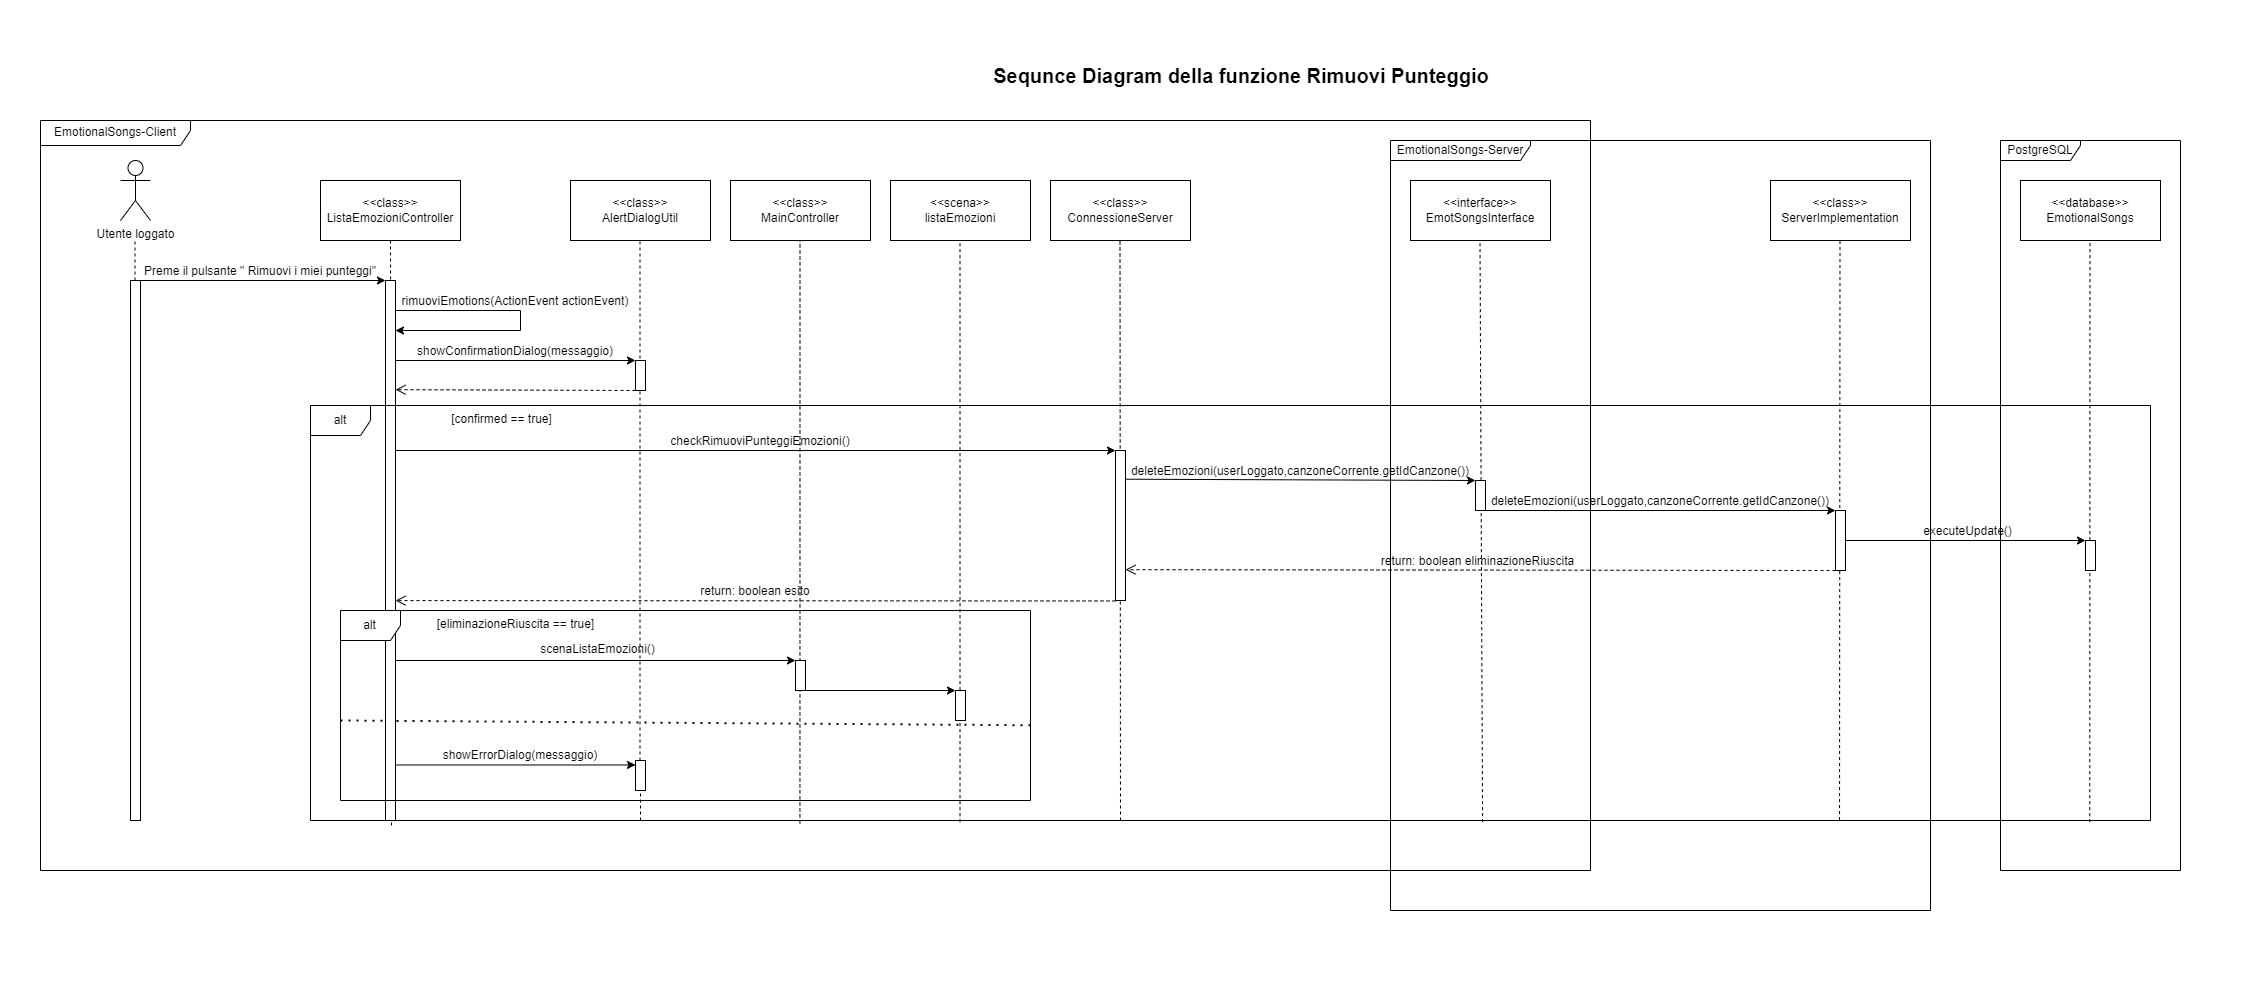

The diagram above was exported from draw.io. Its source (the exported page's mxGraphModel, read from the mxfile embedded in the PNG):
<mxGraphModel dx="2731" dy="1029" grid="1" gridSize="10" guides="1" tooltips="1" connect="1" arrows="1" fold="1" page="1" pageScale="1" pageWidth="827" pageHeight="1169" math="0" shadow="0">
  <root>
    <mxCell id="0" />
    <mxCell id="1" parent="0" />
    <mxCell id="mVk_Cwyss0j-UmA6FdMM-1" value="Utente loggato" style="shape=umlActor;verticalLabelPosition=bottom;verticalAlign=top;html=1;outlineConnect=0;" parent="1" vertex="1">
      <mxGeometry x="120" y="160" width="30" height="60" as="geometry" />
    </mxCell>
    <mxCell id="mVk_Cwyss0j-UmA6FdMM-2" value="&amp;lt;&amp;lt;class&amp;gt;&amp;gt;&lt;br&gt;ListaEmozioniController" style="rounded=0;whiteSpace=wrap;html=1;" parent="1" vertex="1">
      <mxGeometry x="320" y="180" width="140" height="60" as="geometry" />
    </mxCell>
    <mxCell id="mVk_Cwyss0j-UmA6FdMM-5" value="rimuoviEmotions(ActionEvent actionEvent)" style="text;html=1;strokeColor=none;fillColor=none;align=center;verticalAlign=bottom;whiteSpace=wrap;rounded=0;" parent="1" vertex="1">
      <mxGeometry x="395" y="280" width="240" height="30" as="geometry" />
    </mxCell>
    <mxCell id="mVk_Cwyss0j-UmA6FdMM-7" value="" style="endArrow=none;dashed=1;html=1;rounded=0;" parent="1" source="mVk_Cwyss0j-UmA6FdMM-33" edge="1">
      <mxGeometry width="50" height="50" relative="1" as="geometry">
        <mxPoint x="134.5" y="1253" as="sourcePoint" />
        <mxPoint x="134.5" y="240" as="targetPoint" />
      </mxGeometry>
    </mxCell>
    <mxCell id="mVk_Cwyss0j-UmA6FdMM-9" value="&amp;lt;&amp;lt;class&amp;gt;&amp;gt;&lt;br&gt;AlertDialogUtil" style="rounded=0;whiteSpace=wrap;html=1;" parent="1" vertex="1">
      <mxGeometry x="570" y="180" width="140" height="60" as="geometry" />
    </mxCell>
    <mxCell id="mVk_Cwyss0j-UmA6FdMM-10" value="" style="endArrow=none;dashed=1;html=1;rounded=0;" parent="1" source="mVk_Cwyss0j-UmA6FdMM-75" edge="1">
      <mxGeometry width="50" height="50" relative="1" as="geometry">
        <mxPoint x="640" y="1251" as="sourcePoint" />
        <mxPoint x="639.5" y="240" as="targetPoint" />
      </mxGeometry>
    </mxCell>
    <mxCell id="mVk_Cwyss0j-UmA6FdMM-11" value="showConfirmationDialog(messaggio)" style="text;html=1;strokeColor=none;fillColor=none;align=center;verticalAlign=bottom;whiteSpace=wrap;rounded=0;" parent="1" vertex="1">
      <mxGeometry x="395" y="330" width="240" height="30" as="geometry" />
    </mxCell>
    <mxCell id="mVk_Cwyss0j-UmA6FdMM-12" value="&amp;lt;&amp;lt;class&amp;gt;&amp;gt;&lt;br&gt;MainController" style="rounded=0;whiteSpace=wrap;html=1;" parent="1" vertex="1">
      <mxGeometry x="730" y="180" width="140" height="60" as="geometry" />
    </mxCell>
    <mxCell id="mVk_Cwyss0j-UmA6FdMM-13" value="" style="endArrow=none;dashed=1;html=1;rounded=0;exitX=0.266;exitY=1.007;exitDx=0;exitDy=0;exitPerimeter=0;" parent="1" source="mVk_Cwyss0j-UmA6FdMM-51" edge="1">
      <mxGeometry width="50" height="50" relative="1" as="geometry">
        <mxPoint x="799.5" y="1253" as="sourcePoint" />
        <mxPoint x="799.5" y="240" as="targetPoint" />
      </mxGeometry>
    </mxCell>
    <mxCell id="mVk_Cwyss0j-UmA6FdMM-14" value="&amp;lt;&amp;lt;scena&amp;gt;&amp;gt;&lt;br&gt;listaEmozioni" style="rounded=0;whiteSpace=wrap;html=1;" parent="1" vertex="1">
      <mxGeometry x="890" y="180" width="140" height="60" as="geometry" />
    </mxCell>
    <mxCell id="mVk_Cwyss0j-UmA6FdMM-15" value="" style="endArrow=none;dashed=1;html=1;rounded=0;exitX=0.353;exitY=1.004;exitDx=0;exitDy=0;exitPerimeter=0;" parent="1" source="mVk_Cwyss0j-UmA6FdMM-51" edge="1">
      <mxGeometry width="50" height="50" relative="1" as="geometry">
        <mxPoint x="959.5" y="1253" as="sourcePoint" />
        <mxPoint x="959.5" y="240" as="targetPoint" />
      </mxGeometry>
    </mxCell>
    <mxCell id="mVk_Cwyss0j-UmA6FdMM-18" value="&amp;lt;&amp;lt;class&amp;gt;&amp;gt;&lt;br&gt;ConnessioneServer" style="rounded=0;whiteSpace=wrap;html=1;" parent="1" vertex="1">
      <mxGeometry x="1050" y="180" width="140" height="60" as="geometry" />
    </mxCell>
    <mxCell id="mVk_Cwyss0j-UmA6FdMM-19" value="" style="endArrow=none;dashed=1;html=1;rounded=0;" parent="1" edge="1">
      <mxGeometry width="50" height="50" relative="1" as="geometry">
        <mxPoint x="1120" y="820" as="sourcePoint" />
        <mxPoint x="1119.5" y="240" as="targetPoint" />
      </mxGeometry>
    </mxCell>
    <mxCell id="mVk_Cwyss0j-UmA6FdMM-21" value="&amp;lt;&amp;lt;interface&amp;gt;&amp;gt;&lt;br&gt;EmotSongsInterface" style="rounded=0;whiteSpace=wrap;html=1;" parent="1" vertex="1">
      <mxGeometry x="1410" y="180" width="140" height="60" as="geometry" />
    </mxCell>
    <mxCell id="mVk_Cwyss0j-UmA6FdMM-22" value="" style="endArrow=none;dashed=1;html=1;rounded=0;exitX=0.637;exitY=1.004;exitDx=0;exitDy=0;exitPerimeter=0;" parent="1" source="mVk_Cwyss0j-UmA6FdMM-51" edge="1">
      <mxGeometry width="50" height="50" relative="1" as="geometry">
        <mxPoint x="1480" y="880" as="sourcePoint" />
        <mxPoint x="1479.5" y="240" as="targetPoint" />
      </mxGeometry>
    </mxCell>
    <mxCell id="mVk_Cwyss0j-UmA6FdMM-23" value="deleteEmozioni(userLoggato,canzoneCorrente.getIdCanzone())" style="text;html=1;strokeColor=none;fillColor=none;align=center;verticalAlign=bottom;whiteSpace=wrap;rounded=0;" parent="1" vertex="1">
      <mxGeometry x="1125" y="450" width="350" height="30" as="geometry" />
    </mxCell>
    <mxCell id="mVk_Cwyss0j-UmA6FdMM-24" value="&amp;lt;&amp;lt;class&amp;gt;&amp;gt;&lt;br&gt;ServerImplementation" style="rounded=0;whiteSpace=wrap;html=1;" parent="1" vertex="1">
      <mxGeometry x="1770" y="180" width="140" height="60" as="geometry" />
    </mxCell>
    <mxCell id="mVk_Cwyss0j-UmA6FdMM-25" value="" style="endArrow=none;dashed=1;html=1;rounded=0;exitX=0.831;exitY=0.999;exitDx=0;exitDy=0;exitPerimeter=0;" parent="1" source="mVk_Cwyss0j-UmA6FdMM-51" edge="1">
      <mxGeometry width="50" height="50" relative="1" as="geometry">
        <mxPoint x="1840" y="900" as="sourcePoint" />
        <mxPoint x="1839.5" y="240" as="targetPoint" />
      </mxGeometry>
    </mxCell>
    <mxCell id="mVk_Cwyss0j-UmA6FdMM-27" value="&amp;lt;&amp;lt;database&amp;gt;&amp;gt;&lt;br&gt;EmotionalSongs" style="rounded=0;whiteSpace=wrap;html=1;" parent="1" vertex="1">
      <mxGeometry x="2020" y="180" width="140" height="60" as="geometry" />
    </mxCell>
    <mxCell id="mVk_Cwyss0j-UmA6FdMM-28" value="" style="endArrow=none;dashed=1;html=1;rounded=0;exitX=0.967;exitY=1.004;exitDx=0;exitDy=0;exitPerimeter=0;" parent="1" source="mVk_Cwyss0j-UmA6FdMM-51" edge="1">
      <mxGeometry width="50" height="50" relative="1" as="geometry">
        <mxPoint x="2090" y="870" as="sourcePoint" />
        <mxPoint x="2089.5" y="240" as="targetPoint" />
      </mxGeometry>
    </mxCell>
    <mxCell id="mVk_Cwyss0j-UmA6FdMM-29" value="executeUpdate()" style="text;html=1;strokeColor=none;fillColor=none;align=center;verticalAlign=bottom;whiteSpace=wrap;rounded=0;" parent="1" vertex="1">
      <mxGeometry x="1845" y="510" width="245" height="30" as="geometry" />
    </mxCell>
    <mxCell id="mVk_Cwyss0j-UmA6FdMM-31" value="Preme il pulsante &quot; Rimuovi i miei punteggi&quot;" style="text;html=1;strokeColor=none;fillColor=none;align=center;verticalAlign=bottom;whiteSpace=wrap;rounded=0;" parent="1" vertex="1">
      <mxGeometry x="140" y="250" width="240" height="30" as="geometry" />
    </mxCell>
    <mxCell id="mVk_Cwyss0j-UmA6FdMM-33" value="" style="html=1;points=[];perimeter=orthogonalPerimeter;outlineConnect=0;targetShapes=umlLifeline;portConstraint=eastwest;newEdgeStyle={&quot;edgeStyle&quot;:&quot;elbowEdgeStyle&quot;,&quot;elbow&quot;:&quot;vertical&quot;,&quot;curved&quot;:0,&quot;rounded&quot;:0};" parent="1" vertex="1">
      <mxGeometry x="130" y="280" width="10" height="540" as="geometry" />
    </mxCell>
    <mxCell id="mVk_Cwyss0j-UmA6FdMM-36" value="" style="html=1;points=[];perimeter=orthogonalPerimeter;outlineConnect=0;targetShapes=umlLifeline;portConstraint=eastwest;newEdgeStyle={&quot;edgeStyle&quot;:&quot;elbowEdgeStyle&quot;,&quot;elbow&quot;:&quot;vertical&quot;,&quot;curved&quot;:0,&quot;rounded&quot;:0};" parent="1" vertex="1">
      <mxGeometry x="635" y="360" width="10" height="30" as="geometry" />
    </mxCell>
    <mxCell id="mVk_Cwyss0j-UmA6FdMM-39" value="" style="html=1;points=[];perimeter=orthogonalPerimeter;outlineConnect=0;targetShapes=umlLifeline;portConstraint=eastwest;newEdgeStyle={&quot;edgeStyle&quot;:&quot;elbowEdgeStyle&quot;,&quot;elbow&quot;:&quot;vertical&quot;,&quot;curved&quot;:0,&quot;rounded&quot;:0};" parent="1" vertex="1">
      <mxGeometry x="955" y="690" width="10" height="30" as="geometry" />
    </mxCell>
    <mxCell id="mVk_Cwyss0j-UmA6FdMM-47" value="" style="endArrow=classic;html=1;rounded=0;" parent="1" target="mVk_Cwyss0j-UmA6FdMM-35" edge="1">
      <mxGeometry width="50" height="50" relative="1" as="geometry">
        <mxPoint x="140" y="280" as="sourcePoint" />
        <mxPoint x="385" y="278.67" as="targetPoint" />
      </mxGeometry>
    </mxCell>
    <mxCell id="mVk_Cwyss0j-UmA6FdMM-48" value="" style="endArrow=classic;html=1;rounded=0;" parent="1" target="mVk_Cwyss0j-UmA6FdMM-35" edge="1">
      <mxGeometry width="50" height="50" relative="1" as="geometry">
        <mxPoint x="395" y="310" as="sourcePoint" />
        <mxPoint x="430" y="360" as="targetPoint" />
        <Array as="points">
          <mxPoint x="520" y="310" />
          <mxPoint x="520" y="330" />
        </Array>
      </mxGeometry>
    </mxCell>
    <mxCell id="mVk_Cwyss0j-UmA6FdMM-49" value="" style="endArrow=classic;html=1;rounded=0;" parent="1" edge="1">
      <mxGeometry width="50" height="50" relative="1" as="geometry">
        <mxPoint x="390" y="360" as="sourcePoint" />
        <mxPoint x="635" y="360" as="targetPoint" />
      </mxGeometry>
    </mxCell>
    <mxCell id="mVk_Cwyss0j-UmA6FdMM-50" value="" style="html=1;verticalAlign=bottom;endArrow=open;dashed=1;endSize=8;edgeStyle=elbowEdgeStyle;elbow=vertical;curved=0;rounded=0;" parent="1" target="mVk_Cwyss0j-UmA6FdMM-35" edge="1">
      <mxGeometry relative="1" as="geometry">
        <mxPoint x="635" y="390" as="sourcePoint" />
        <mxPoint x="420" y="390" as="targetPoint" />
      </mxGeometry>
    </mxCell>
    <mxCell id="mVk_Cwyss0j-UmA6FdMM-52" value="[confirmed == true]" style="text;html=1;strokeColor=none;fillColor=none;align=center;verticalAlign=top;whiteSpace=wrap;rounded=0;" parent="1" vertex="1">
      <mxGeometry x="444" y="405" width="115" height="30" as="geometry" />
    </mxCell>
    <mxCell id="mVk_Cwyss0j-UmA6FdMM-53" value="" style="endArrow=classic;html=1;rounded=0;" parent="1" target="mVk_Cwyss0j-UmA6FdMM-40" edge="1">
      <mxGeometry width="50" height="50" relative="1" as="geometry">
        <mxPoint x="390" y="450" as="sourcePoint" />
        <mxPoint x="635" y="450" as="targetPoint" />
      </mxGeometry>
    </mxCell>
    <mxCell id="mVk_Cwyss0j-UmA6FdMM-54" value="" style="endArrow=classic;html=1;rounded=0;" parent="1" edge="1">
      <mxGeometry width="50" height="50" relative="1" as="geometry">
        <mxPoint x="1115" y="478.67" as="sourcePoint" />
        <mxPoint x="1475" y="480" as="targetPoint" />
      </mxGeometry>
    </mxCell>
    <mxCell id="mVk_Cwyss0j-UmA6FdMM-40" value="" style="html=1;points=[];perimeter=orthogonalPerimeter;outlineConnect=0;targetShapes=umlLifeline;portConstraint=eastwest;newEdgeStyle={&quot;edgeStyle&quot;:&quot;elbowEdgeStyle&quot;,&quot;elbow&quot;:&quot;vertical&quot;,&quot;curved&quot;:0,&quot;rounded&quot;:0};" parent="1" vertex="1">
      <mxGeometry x="1115" y="450" width="10" height="150" as="geometry" />
    </mxCell>
    <mxCell id="mVk_Cwyss0j-UmA6FdMM-20" value="checkRimuoviPunteggiEmozioni()" style="text;html=1;strokeColor=none;fillColor=none;align=center;verticalAlign=bottom;whiteSpace=wrap;rounded=0;" parent="1" vertex="1">
      <mxGeometry x="385" y="420" width="750" height="30" as="geometry" />
    </mxCell>
    <mxCell id="mVk_Cwyss0j-UmA6FdMM-58" value="deleteEmozioni(userLoggato,canzoneCorrente.getIdCanzone())" style="text;html=1;strokeColor=none;fillColor=none;align=center;verticalAlign=bottom;whiteSpace=wrap;rounded=0;" parent="1" vertex="1">
      <mxGeometry x="1485" y="480" width="350" height="30" as="geometry" />
    </mxCell>
    <mxCell id="mVk_Cwyss0j-UmA6FdMM-59" value="" style="endArrow=classic;html=1;rounded=0;" parent="1" source="mVk_Cwyss0j-UmA6FdMM-60" edge="1">
      <mxGeometry width="50" height="50" relative="1" as="geometry">
        <mxPoint x="1475" y="508.67" as="sourcePoint" />
        <mxPoint x="1835" y="510" as="targetPoint" />
      </mxGeometry>
    </mxCell>
    <mxCell id="mVk_Cwyss0j-UmA6FdMM-60" value="" style="html=1;points=[];perimeter=orthogonalPerimeter;outlineConnect=0;targetShapes=umlLifeline;portConstraint=eastwest;newEdgeStyle={&quot;edgeStyle&quot;:&quot;elbowEdgeStyle&quot;,&quot;elbow&quot;:&quot;vertical&quot;,&quot;curved&quot;:0,&quot;rounded&quot;:0};" parent="1" vertex="1">
      <mxGeometry x="1475" y="480" width="10" height="30" as="geometry" />
    </mxCell>
    <mxCell id="mVk_Cwyss0j-UmA6FdMM-61" value="" style="endArrow=classic;html=1;rounded=0;" parent="1" edge="1">
      <mxGeometry width="50" height="50" relative="1" as="geometry">
        <mxPoint x="1840" y="539.9999999999999" as="sourcePoint" />
        <mxPoint x="2085" y="539.9999999999999" as="targetPoint" />
      </mxGeometry>
    </mxCell>
    <mxCell id="mVk_Cwyss0j-UmA6FdMM-44" value="" style="html=1;points=[];perimeter=orthogonalPerimeter;outlineConnect=0;targetShapes=umlLifeline;portConstraint=eastwest;newEdgeStyle={&quot;edgeStyle&quot;:&quot;elbowEdgeStyle&quot;,&quot;elbow&quot;:&quot;vertical&quot;,&quot;curved&quot;:0,&quot;rounded&quot;:0};" parent="1" vertex="1">
      <mxGeometry x="1835" y="510" width="10" height="60" as="geometry" />
    </mxCell>
    <mxCell id="mVk_Cwyss0j-UmA6FdMM-63" value="" style="html=1;points=[];perimeter=orthogonalPerimeter;outlineConnect=0;targetShapes=umlLifeline;portConstraint=eastwest;newEdgeStyle={&quot;edgeStyle&quot;:&quot;elbowEdgeStyle&quot;,&quot;elbow&quot;:&quot;vertical&quot;,&quot;curved&quot;:0,&quot;rounded&quot;:0};" parent="1" vertex="1">
      <mxGeometry x="2085" y="540" width="10" height="30" as="geometry" />
    </mxCell>
    <mxCell id="mVk_Cwyss0j-UmA6FdMM-64" value="" style="html=1;verticalAlign=bottom;endArrow=open;dashed=1;endSize=8;edgeStyle=elbowEdgeStyle;elbow=vertical;curved=0;rounded=0;" parent="1" target="mVk_Cwyss0j-UmA6FdMM-40" edge="1">
      <mxGeometry relative="1" as="geometry">
        <mxPoint x="1835" y="570" as="sourcePoint" />
        <mxPoint x="1595" y="570" as="targetPoint" />
      </mxGeometry>
    </mxCell>
    <mxCell id="mVk_Cwyss0j-UmA6FdMM-65" value="" style="html=1;verticalAlign=bottom;endArrow=open;dashed=1;endSize=8;edgeStyle=elbowEdgeStyle;elbow=vertical;curved=0;rounded=0;" parent="1" target="mVk_Cwyss0j-UmA6FdMM-35" edge="1">
      <mxGeometry relative="1" as="geometry">
        <mxPoint x="1115" y="600.46" as="sourcePoint" />
        <mxPoint x="405" y="600.46" as="targetPoint" />
      </mxGeometry>
    </mxCell>
    <mxCell id="mVk_Cwyss0j-UmA6FdMM-67" value="[eliminazioneRiuscita == true]" style="text;html=1;strokeColor=none;fillColor=none;align=center;verticalAlign=top;whiteSpace=wrap;rounded=0;" parent="1" vertex="1">
      <mxGeometry x="422.5" y="610" width="185" height="30" as="geometry" />
    </mxCell>
    <mxCell id="mVk_Cwyss0j-UmA6FdMM-68" value="" style="endArrow=classic;html=1;rounded=0;" parent="1" edge="1">
      <mxGeometry width="50" height="50" relative="1" as="geometry">
        <mxPoint x="395" y="660" as="sourcePoint" />
        <mxPoint x="795" y="660" as="targetPoint" />
      </mxGeometry>
    </mxCell>
    <mxCell id="mVk_Cwyss0j-UmA6FdMM-69" value="scenaListaEmozioni()" style="text;html=1;strokeColor=none;fillColor=none;align=center;verticalAlign=bottom;whiteSpace=wrap;rounded=0;" parent="1" vertex="1">
      <mxGeometry x="395" y="627.5" width="405" height="30" as="geometry" />
    </mxCell>
    <mxCell id="mVk_Cwyss0j-UmA6FdMM-70" value="" style="endArrow=classic;html=1;rounded=0;" parent="1" target="mVk_Cwyss0j-UmA6FdMM-39" edge="1">
      <mxGeometry width="50" height="50" relative="1" as="geometry">
        <mxPoint x="805" y="690" as="sourcePoint" />
        <mxPoint x="950" y="690" as="targetPoint" />
      </mxGeometry>
    </mxCell>
    <mxCell id="mVk_Cwyss0j-UmA6FdMM-71" value="" style="html=1;points=[];perimeter=orthogonalPerimeter;outlineConnect=0;targetShapes=umlLifeline;portConstraint=eastwest;newEdgeStyle={&quot;edgeStyle&quot;:&quot;elbowEdgeStyle&quot;,&quot;elbow&quot;:&quot;vertical&quot;,&quot;curved&quot;:0,&quot;rounded&quot;:0};" parent="1" vertex="1">
      <mxGeometry x="795" y="660" width="10" height="30" as="geometry" />
    </mxCell>
    <mxCell id="mVk_Cwyss0j-UmA6FdMM-72" value="" style="endArrow=none;dashed=1;html=1;dashPattern=1 3;strokeWidth=2;rounded=0;entryX=1.001;entryY=0.604;entryDx=0;entryDy=0;entryPerimeter=0;" parent="1" target="mVk_Cwyss0j-UmA6FdMM-66" edge="1">
      <mxGeometry width="50" height="50" relative="1" as="geometry">
        <mxPoint x="340" y="720" as="sourcePoint" />
        <mxPoint x="1020" y="720" as="targetPoint" />
      </mxGeometry>
    </mxCell>
    <mxCell id="mVk_Cwyss0j-UmA6FdMM-73" value="showErrorDialog(messaggio)" style="text;html=1;strokeColor=none;fillColor=none;align=center;verticalAlign=bottom;whiteSpace=wrap;rounded=0;" parent="1" vertex="1">
      <mxGeometry x="400" y="734.47" width="240" height="30" as="geometry" />
    </mxCell>
    <mxCell id="mVk_Cwyss0j-UmA6FdMM-74" value="" style="endArrow=classic;html=1;rounded=0;" parent="1" target="mVk_Cwyss0j-UmA6FdMM-75" edge="1">
      <mxGeometry width="50" height="50" relative="1" as="geometry">
        <mxPoint x="395" y="764.47" as="sourcePoint" />
        <mxPoint x="590" y="850" as="targetPoint" />
      </mxGeometry>
    </mxCell>
    <mxCell id="mVk_Cwyss0j-UmA6FdMM-76" value="" style="endArrow=none;dashed=1;html=1;rounded=0;" parent="1" target="mVk_Cwyss0j-UmA6FdMM-75" edge="1">
      <mxGeometry width="50" height="50" relative="1" as="geometry">
        <mxPoint x="640" y="820" as="sourcePoint" />
        <mxPoint x="639.5" y="240" as="targetPoint" />
      </mxGeometry>
    </mxCell>
    <mxCell id="mVk_Cwyss0j-UmA6FdMM-75" value="" style="html=1;points=[];perimeter=orthogonalPerimeter;outlineConnect=0;targetShapes=umlLifeline;portConstraint=eastwest;newEdgeStyle={&quot;edgeStyle&quot;:&quot;elbowEdgeStyle&quot;,&quot;elbow&quot;:&quot;vertical&quot;,&quot;curved&quot;:0,&quot;rounded&quot;:0};" parent="1" vertex="1">
      <mxGeometry x="635" y="760" width="10" height="30" as="geometry" />
    </mxCell>
    <mxCell id="mVk_Cwyss0j-UmA6FdMM-77" value="EmotionalSongs-Client" style="shape=umlFrame;whiteSpace=wrap;html=1;pointerEvents=0;width=150;height=25;" parent="1" vertex="1">
      <mxGeometry x="40" y="120" width="1550" height="750" as="geometry" />
    </mxCell>
    <mxCell id="mVk_Cwyss0j-UmA6FdMM-78" value="EmotionalSongs-Server" style="shape=umlFrame;whiteSpace=wrap;html=1;pointerEvents=0;width=140;height=20;" parent="1" vertex="1">
      <mxGeometry x="1390" y="140" width="540" height="770" as="geometry" />
    </mxCell>
    <mxCell id="mVk_Cwyss0j-UmA6FdMM-79" value="PostgreSQL" style="shape=umlFrame;whiteSpace=wrap;html=1;pointerEvents=0;width=80;height=20;" parent="1" vertex="1">
      <mxGeometry x="2000" y="140" width="180" height="730" as="geometry" />
    </mxCell>
    <mxCell id="3sd9zMGheC9xh-iEVaSQ-1" value="&lt;b&gt;&lt;font style=&quot;font-size: 20px;&quot;&gt;Sequnce Diagram della funzione Rimuovi Punteggio&lt;/font&gt;&lt;/b&gt;" style="text;html=1;strokeColor=none;fillColor=none;align=center;verticalAlign=middle;whiteSpace=wrap;rounded=0;" vertex="1" parent="1">
      <mxGeometry x="961" y="60" width="560" height="30" as="geometry" />
    </mxCell>
    <mxCell id="3sd9zMGheC9xh-iEVaSQ-2" value="" style="endArrow=none;dashed=1;html=1;rounded=0;entryX=0.5;entryY=1;entryDx=0;entryDy=0;exitX=0.044;exitY=1.012;exitDx=0;exitDy=0;exitPerimeter=0;" edge="1" parent="1" source="mVk_Cwyss0j-UmA6FdMM-51" target="mVk_Cwyss0j-UmA6FdMM-2">
      <mxGeometry width="50" height="50" relative="1" as="geometry">
        <mxPoint x="145" y="290" as="sourcePoint" />
        <mxPoint x="144.5" y="250" as="targetPoint" />
      </mxGeometry>
    </mxCell>
    <mxCell id="mVk_Cwyss0j-UmA6FdMM-35" value="" style="html=1;points=[];perimeter=orthogonalPerimeter;outlineConnect=0;targetShapes=umlLifeline;portConstraint=eastwest;newEdgeStyle={&quot;edgeStyle&quot;:&quot;elbowEdgeStyle&quot;,&quot;elbow&quot;:&quot;vertical&quot;,&quot;curved&quot;:0,&quot;rounded&quot;:0};" parent="1" vertex="1">
      <mxGeometry x="385" y="280" width="10" height="540" as="geometry" />
    </mxCell>
    <mxCell id="mVk_Cwyss0j-UmA6FdMM-51" value="alt" style="shape=umlFrame;whiteSpace=wrap;html=1;pointerEvents=0;" parent="1" vertex="1">
      <mxGeometry x="310" y="405" width="1840" height="415" as="geometry" />
    </mxCell>
    <mxCell id="mVk_Cwyss0j-UmA6FdMM-66" value="alt" style="shape=umlFrame;whiteSpace=wrap;html=1;pointerEvents=0;" parent="1" vertex="1">
      <mxGeometry x="340" y="610" width="690" height="190" as="geometry" />
    </mxCell>
    <mxCell id="3sd9zMGheC9xh-iEVaSQ-3" value="return: boolean eliminazioneRiuscita" style="text;html=1;strokeColor=none;fillColor=none;align=center;verticalAlign=bottom;whiteSpace=wrap;rounded=0;" vertex="1" parent="1">
      <mxGeometry x="1115" y="540" width="725" height="30" as="geometry" />
    </mxCell>
    <mxCell id="3sd9zMGheC9xh-iEVaSQ-4" value="return: boolean esito" style="text;html=1;strokeColor=none;fillColor=none;align=center;verticalAlign=bottom;whiteSpace=wrap;rounded=0;" vertex="1" parent="1">
      <mxGeometry x="380" y="570" width="750" height="30" as="geometry" />
    </mxCell>
  </root>
</mxGraphModel>